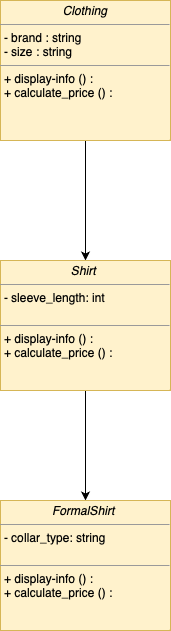

The diagram above was exported from draw.io. Its source (the exported page's mxGraphModel, read from the mxfile embedded in the PNG):
<mxGraphModel dx="795" dy="539" grid="1" gridSize="10" guides="1" tooltips="1" connect="1" arrows="1" fold="1" page="1" pageScale="1" pageWidth="827" pageHeight="1169" math="0" shadow="0">
  <root>
    <mxCell id="WIyWlLk6GJQsqaUBKTNV-0" />
    <mxCell id="WIyWlLk6GJQsqaUBKTNV-1" parent="WIyWlLk6GJQsqaUBKTNV-0" />
    <mxCell id="Jm2X9ALfbXtFTQWtNLFL-7" style="edgeStyle=orthogonalEdgeStyle;rounded=0;orthogonalLoop=1;jettySize=auto;html=1;exitX=0.5;exitY=1;exitDx=0;exitDy=0;" edge="1" parent="WIyWlLk6GJQsqaUBKTNV-1" source="Jm2X9ALfbXtFTQWtNLFL-6">
      <mxGeometry relative="1" as="geometry">
        <mxPoint x="395" y="360" as="targetPoint" />
      </mxGeometry>
    </mxCell>
    <mxCell id="Jm2X9ALfbXtFTQWtNLFL-6" value="&lt;p style=&quot;margin:0px;margin-top:4px;text-align:center;&quot;&gt;&lt;i&gt;Clothing&lt;/i&gt;&lt;/p&gt;&lt;hr size=&quot;1&quot;&gt;&lt;p style=&quot;margin:0px;margin-left:4px;&quot;&gt;- brand : string&lt;br&gt;- size : string&amp;nbsp;&lt;/p&gt;&lt;hr size=&quot;1&quot;&gt;&lt;p style=&quot;margin:0px;margin-left:4px;&quot;&gt;+ display-info () :&amp;nbsp;&lt;br&gt;+ calculate_price () :&amp;nbsp;&lt;/p&gt;" style="verticalAlign=top;align=left;overflow=fill;fontSize=12;fontFamily=Helvetica;html=1;whiteSpace=wrap;fillColor=#fff2cc;strokeColor=#d6b656;" vertex="1" parent="WIyWlLk6GJQsqaUBKTNV-1">
      <mxGeometry x="310" y="100" width="170" height="140" as="geometry" />
    </mxCell>
    <mxCell id="Jm2X9ALfbXtFTQWtNLFL-9" style="edgeStyle=orthogonalEdgeStyle;rounded=0;orthogonalLoop=1;jettySize=auto;html=1;" edge="1" parent="WIyWlLk6GJQsqaUBKTNV-1" source="Jm2X9ALfbXtFTQWtNLFL-8">
      <mxGeometry relative="1" as="geometry">
        <mxPoint x="395" y="600" as="targetPoint" />
      </mxGeometry>
    </mxCell>
    <mxCell id="Jm2X9ALfbXtFTQWtNLFL-8" value="&lt;p style=&quot;margin:0px;margin-top:4px;text-align:center;&quot;&gt;&lt;i&gt;Shirt&amp;nbsp;&lt;/i&gt;&lt;/p&gt;&lt;hr size=&quot;1&quot;&gt;&lt;p style=&quot;margin:0px;margin-left:4px;&quot;&gt;- sleeve_length: int&lt;/p&gt;&lt;br&gt;&lt;hr size=&quot;1&quot;&gt;&lt;p style=&quot;margin:0px;margin-left:4px;&quot;&gt;+ display-info () :&amp;nbsp;&lt;br&gt;+ calculate_price () :&amp;nbsp;&lt;/p&gt;" style="verticalAlign=top;align=left;overflow=fill;fontSize=12;fontFamily=Helvetica;html=1;whiteSpace=wrap;fillColor=#fff2cc;strokeColor=#d6b656;" vertex="1" parent="WIyWlLk6GJQsqaUBKTNV-1">
      <mxGeometry x="310" y="360" width="170" height="130" as="geometry" />
    </mxCell>
    <mxCell id="Jm2X9ALfbXtFTQWtNLFL-10" value="&lt;p style=&quot;margin:0px;margin-top:4px;text-align:center;&quot;&gt;&lt;i&gt;FormalShirt&amp;nbsp;&lt;/i&gt;&lt;/p&gt;&lt;hr size=&quot;1&quot;&gt;&lt;p style=&quot;margin:0px;margin-left:4px;&quot;&gt;- collar_type: string&lt;/p&gt;&lt;br&gt;&lt;hr size=&quot;1&quot;&gt;&lt;p style=&quot;margin:0px;margin-left:4px;&quot;&gt;+ display-info () :&amp;nbsp;&lt;br&gt;+ calculate_price () :&amp;nbsp;&lt;/p&gt;" style="verticalAlign=top;align=left;overflow=fill;fontSize=12;fontFamily=Helvetica;html=1;whiteSpace=wrap;fillColor=#fff2cc;strokeColor=#d6b656;" vertex="1" parent="WIyWlLk6GJQsqaUBKTNV-1">
      <mxGeometry x="310" y="600" width="170" height="130" as="geometry" />
    </mxCell>
  </root>
</mxGraphModel>